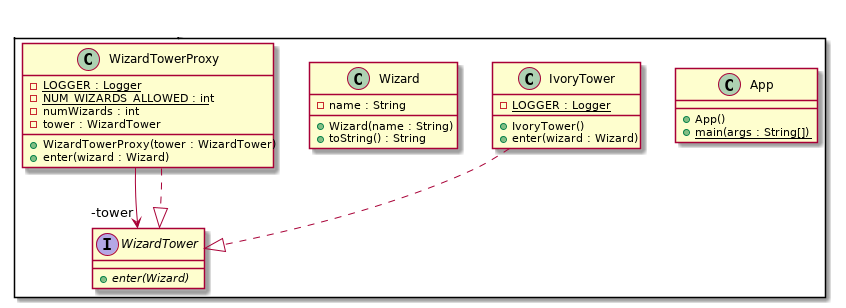

The diagram above was rendered by PlantUML. Its source (embedded in the PNG):
@startuml
package com.iluwatar.proxy {
  class App {
    + App()
    + main(args : String[]) {static}
  }
  class IvoryTower {
    - LOGGER : Logger {static}
    + IvoryTower()
    + enter(wizard : Wizard)
  }
  class Wizard {
    - name : String
    + Wizard(name : String)
    + toString() : String
  }
  interface WizardTower {
    + enter(Wizard) {abstract}
  }
  class WizardTowerProxy {
    - LOGGER : Logger {static}
    - NUM_WIZARDS_ALLOWED : int {static}
    - numWizards : int
    - tower : WizardTower
    + WizardTowerProxy(tower : WizardTower)
    + enter(wizard : Wizard)
  }
}
WizardTowerProxy -->  "-tower" WizardTower
IvoryTower ..|> WizardTower 
WizardTowerProxy ..|> WizardTower 
@enduml